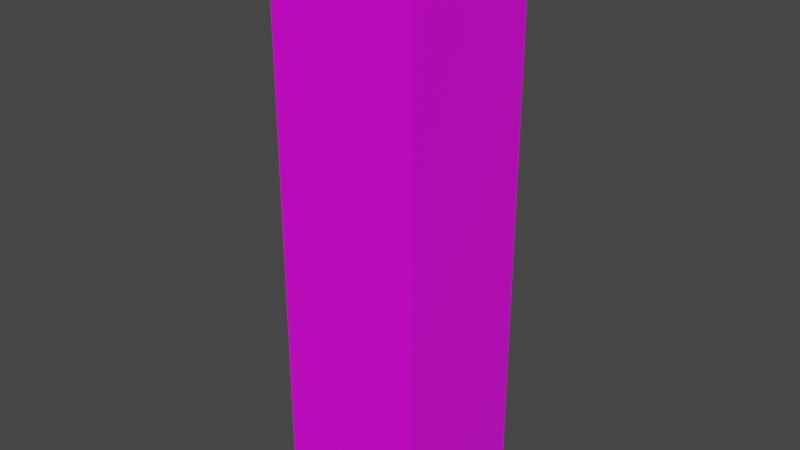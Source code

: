 # Source: Iris_Normal.blend  (saved by Blender 2.82.7; exported with 4.5.12 LTS)
import bpy
from mathutils import Matrix  # noqa: F401  (used for matrix-valued properties, if any)

bpy.ops.wm.read_factory_settings(use_empty=True)
scene = bpy.context.scene
scene.name = 'Scene'

# ---- collections
col_collection = bpy.data.collections.new('Collection'); scene.collection.children.link(col_collection)

# ---- images (referenced by path relative to the original .blend; pixels are not part of the script)
import os
ASSET_DIR = os.environ.get("B2B_ASSET_DIR", "")  # directory of the original .blend (textures are referenced by path, not embedded)
HERE = os.path.dirname(os.path.abspath(__file__))  # packed textures are extracted next to this script under _unpacked/

def load_image(name, relpath, width, height, colorspace="sRGB"):
    """Load a texture the original file referenced (path relative to the .blend, or extracted next to this script)."""
    p = next((c for c in (os.path.join(HERE, relpath), os.path.join(ASSET_DIR, relpath)) if relpath and os.path.exists(c)), "")
    if p:
        img = bpy.data.images.load(p, check_existing=True)
        img.name = name
    else:  # same state as the original file: an image datablock whose file is absent (Cycles renders it pink)
        img = bpy.data.images.new(name, width, height)
        img.source = "FILE"
        img.filepath = "//" + (relpath or name)
    img.colorspace_settings.name = colorspace
    return img
img_lolirock_iris_normal_r90_jpg = load_image('LoliRock_Iris_Normal_R90.jpg', 'LoliRock_Iris_Normal_R90.jpg', 1024, 1024, 'sRGB')

# ---- materials (node trees are filled in below, after node groups)
mat_irisnormalmaterial = bpy.data.materials.new('IrisNormalMaterial')
mat_irisnormalmaterial.alpha_threshold = 0.0
mat_irisnormalmaterial.use_transparent_shadow = False
mat_irisnormalmaterial.line_color = (0.0, 0.0, 0.0, 1.0)

# ---- material node trees
mat_irisnormalmaterial.use_nodes = True; mat_irisnormalmaterial.node_tree.nodes.clear()
_N = mat_irisnormalmaterial.node_tree.nodes; _L = mat_irisnormalmaterial.node_tree.links
n0 = _N.new('ShaderNodeOutputMaterial'); n0.name = 'Material Output'; n0.location = (300, 300)
n1 = _N.new('ShaderNodeBsdfPrincipled'); n1.name = 'Principled BSDF'; n1.location = (10, 300)
n1.distribution = 'GGX'
n1.subsurface_method = 'BURLEY'
n1.inputs[2].default_value = 0.4
n1.inputs[3].default_value = 1.45
n1.inputs[27].default_value = (0.0, 0.0, 0.0, 1.0)
n1.inputs[28].default_value = 1.0
n2 = _N.new('ShaderNodeTexImage'); n2.name = 'Image Texture'; n2.location = (-280, 280)
n2.image = img_lolirock_iris_normal_r90_jpg
_L.new(n1.outputs[0], n0.inputs[0])
_L.new(n2.outputs[0], n1.inputs[0])
n0.is_active_output = True

# ---- world
world_world = bpy.data.worlds.new('World'); scene.world = world_world
world_world.use_nodes = True; world_world.node_tree.nodes.clear()
_N = world_world.node_tree.nodes; _L = world_world.node_tree.links
n0 = _N.new('ShaderNodeOutputWorld'); n0.name = 'World Output'; n0.location = (300, 300)
n1 = _N.new('ShaderNodeBackground'); n1.name = 'Background'; n1.location = (10, 300)
n1.inputs[0].default_value = (0.05088, 0.05088, 0.05088, 1.0)
_L.new(n1.outputs[0], n0.inputs[0])
n0.is_active_output = True
world_world.color = (0.05088, 0.05088, 0.05088)
world_world.use_sun_shadow = False
world_world.sun_shadow_jitter_overblur = 0.0

# ---- meshes
me_cube = bpy.data.meshes.new('Cube')
me_cube.from_pydata([(0.205, 0.205, 1.601), (0.205, 0.205, 0.0006343), (0.205, -0.205, 1.601), (0.205, -0.205, 0.0006343), (-0.205, 0.205, 1.601), (-0.205, 0.205, 0.0006343), (-0.205, -0.205, 1.601), (-0.205, -0.205, 0.0006343)], [], [(0, 4, 6, 2), (3, 2, 6, 7), (7, 6, 4, 5), (5, 1, 3, 7), (1, 0, 2, 3), (5, 4, 0, 1)])
_uv = me_cube.uv_layers.new(name='UVMap')
_uv.uv.foreach_set('vector', [0.5875, 0.578, 0.8105, 0.578, 0.8105, 0.7073, 0.5875, 0.7073, 0.204, 0.7848, 0.8141, 0.7848, 0.8141, 0.9203, 0.204, 0.9203, 0.2102, 0.4032, 0.8081, 0.4032, 0.8081, 0.5347, 0.2102, 0.5347, 0.2107, 0.5791, 0.357, 0.5791, 0.357, 0.6645, 0.2107, 0.6645, 0.2105, 0.5807, 0.8102, 0.5807, 0.8102, 0.7188, 0.2105, 0.7188, 0.2118, 0.2165, 0.8062, 0.2165, 0.8062, 0.3637, 0.2118, 0.3637])
me_cube.materials.append(mat_irisnormalmaterial)
me_cube.use_remesh_preserve_volume = False
me_cube.use_remesh_preserve_attributes = False
me_cube.use_mirror_vertex_groups = False
me_cube.update()

# ---- objects
ob_karakter_doboz = bpy.data.objects.new('Karakter Doboz', me_cube)

# ---- transforms, parenting, visibility, modifiers, constraints
ob_karakter_doboz.location = (0.0, 0.0, 0.0)
ob_karakter_doboz.lock_rotations_4d = False
ob_karakter_doboz.empty_display_type = 'ARROWS'
ob_karakter_doboz.lineart.crease_threshold = 0.0

# ---- collection membership
col_collection.objects.link(ob_karakter_doboz)

# ---- scene / render settings (as saved in the file)
scene.frame_start = 1; scene.frame_end = 250; scene.frame_set(1)
scene.render.engine = 'BLENDER_EEVEE_NEXT'
scene.cycles.use_denoising = False
scene.cycles.samples = 128
scene.cycles.sampling_pattern = 'TABULATED_SOBOL'
scene.cycles.use_adaptive_sampling = False
scene.cycles.use_light_tree = False
scene.view_settings.view_transform = 'Filmic'
bpy.context.view_layer.update()

# ---- added for rendering (the .blend has no active camera and no usable light): camera, sun
cam_auto = bpy.data.cameras.new('AutoCamera')
cam_auto.lens = 50.0
cam_auto.sensor_width = 36.0
cam_auto.clip_end = 1000.0
ob_auto_camera = bpy.data.objects.new('AutoCamera', cam_auto)
scene.collection.objects.link(ob_auto_camera)
ob_auto_camera.location = (1.57457, -1.88948, 2.06029)
ob_auto_camera.rotation_euler = (1.09748, -7.21219e-08, 0.694738)
scene.camera = ob_auto_camera
light_auto_sun = bpy.data.lights.new('AutoSun', 'SUN')
light_auto_sun.energy = 3.0
light_auto_sun.angle = 0.0523599
ob_auto_sun = bpy.data.objects.new('AutoSun', light_auto_sun)
scene.collection.objects.link(ob_auto_sun)
ob_auto_sun.rotation_euler = (0.872665, 0.174533, 0.523599)
bpy.context.view_layer.update()

